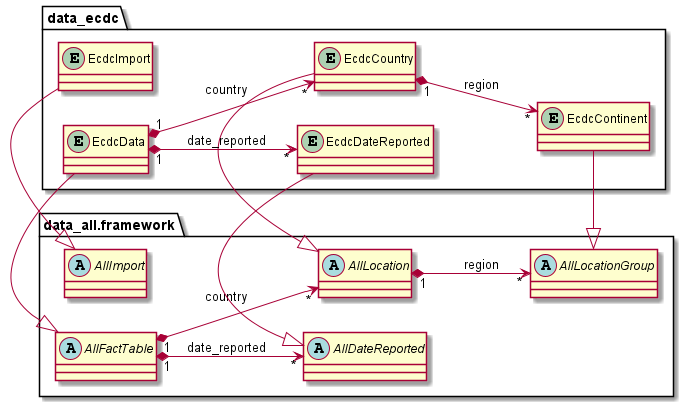

The diagram above was rendered by PlantUML. Its source (embedded in the PNG):
@startuml
left to right direction
'https://plantuml.com/class-diagram

package data_all.framework {
    abstract class AllImport {}
    abstract class AllDateReported {}
    abstract class AllLocation {}
    abstract class AllLocationGroup {}
    abstract class AllFactTable {}

    AllLocation "1" *--> "*" AllLocationGroup : region
    AllFactTable "1" *--> "*" AllLocation : country
    AllFactTable "1" *--> "*" AllDateReported : date_reported
}

package data_ecdc {
    entity EcdcImport {}
    entity EcdcData {}
    entity EcdcDateReported {}
    entity EcdcCountry {}
    entity EcdcContinent {}

    AllImport <|- EcdcImport
    AllDateReported <|- EcdcDateReported
    AllLocation <|- EcdcCountry
    AllLocationGroup <|- EcdcContinent
    AllFactTable <|- EcdcData

    EcdcCountry "1" *--> "*" EcdcContinent : region
    EcdcData "1" *--> "*" EcdcCountry : country
    EcdcData "1" *--> "*" EcdcDateReported : date_reported
}

@enduml